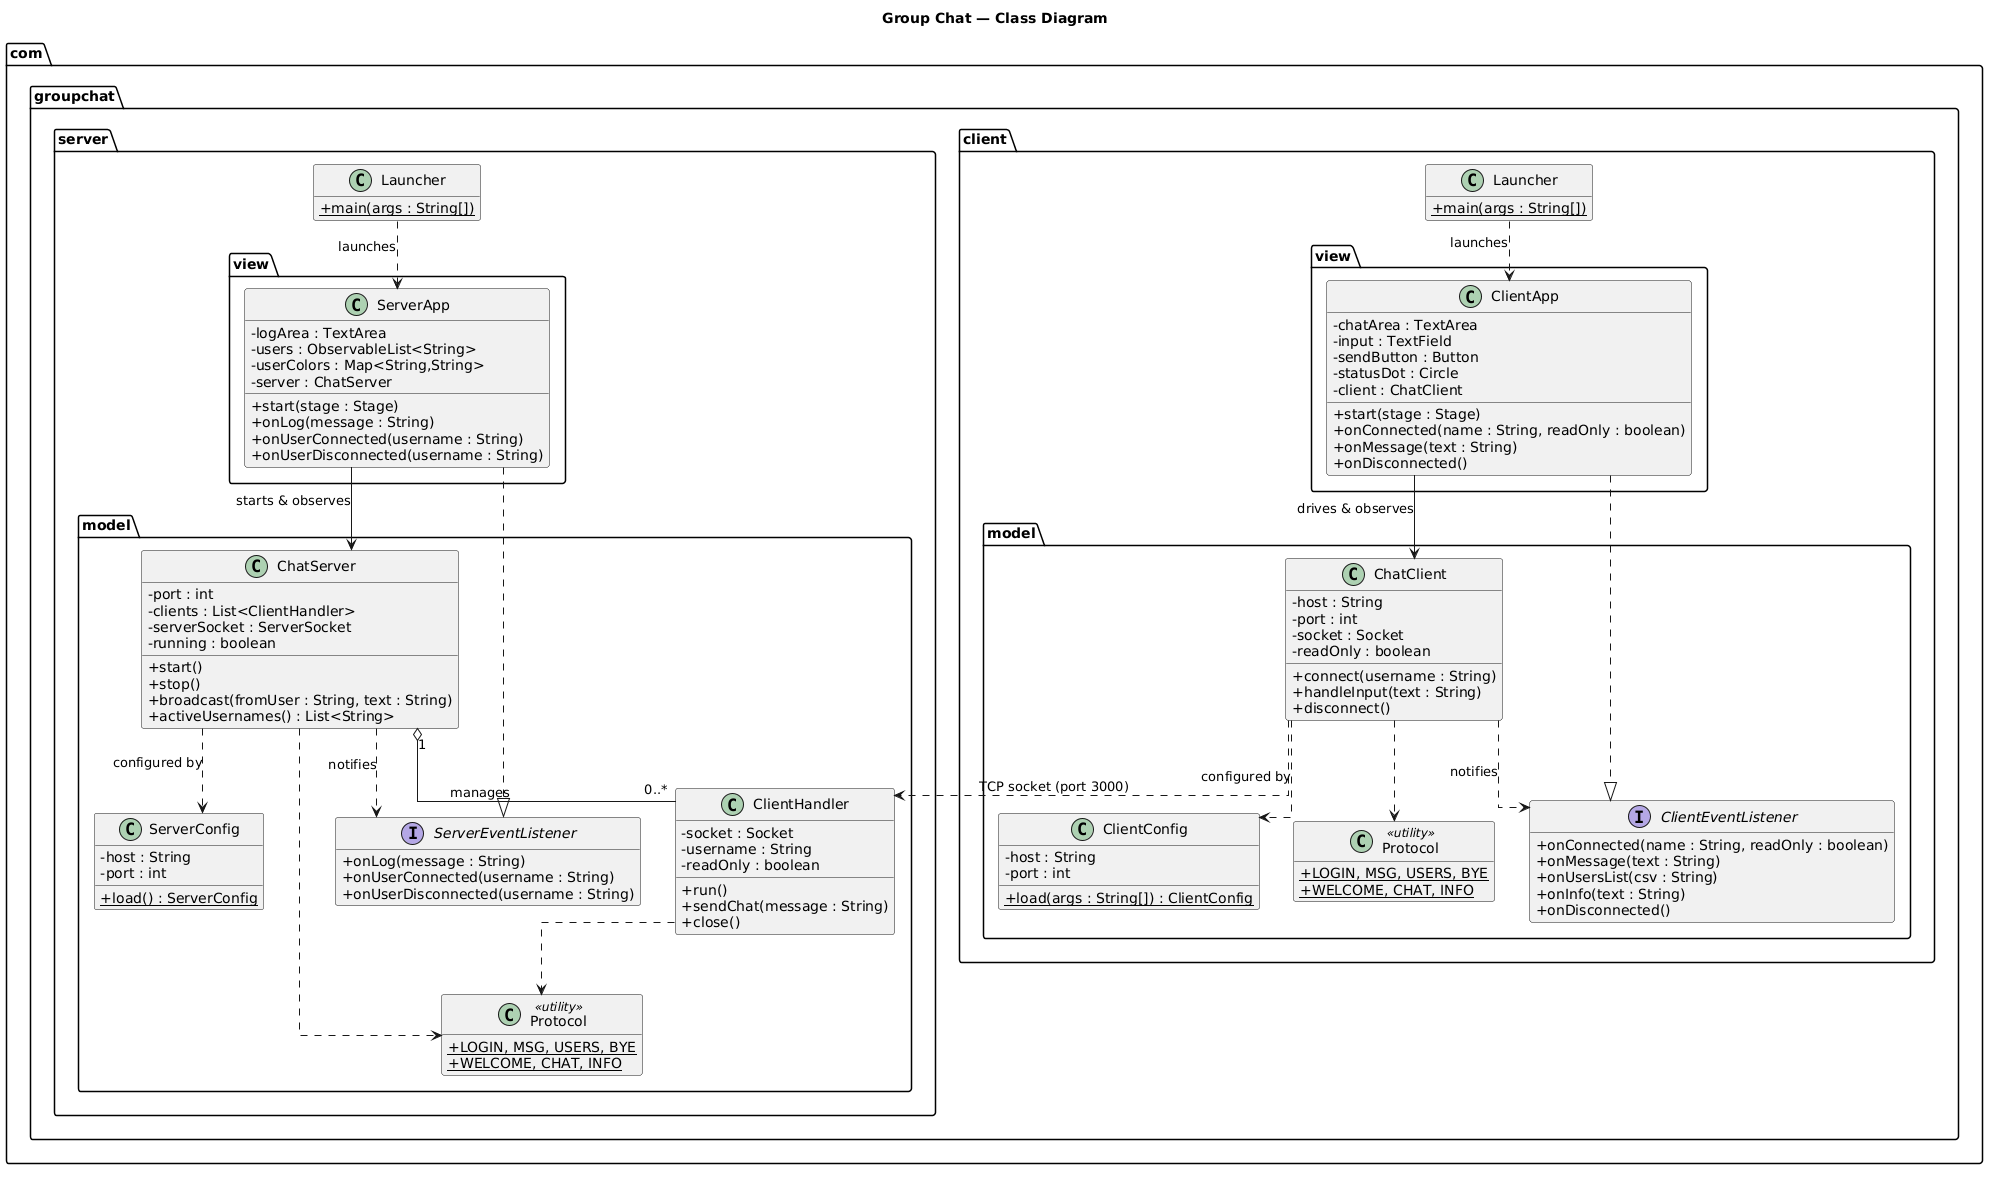

The diagram above was rendered by PlantUML. Its source (embedded in the PNG):
@startuml
title Group Chat — Class Diagram
skinparam classAttributeIconSize 0
skinparam linetype ortho
hide empty members

package "com.groupchat.server" {

  class ServerLauncher as "Launcher" {
    +{static} main(args : String[])
  }

  package model {
    class ChatServer {
      -port : int
      -clients : List<ClientHandler>
      -serverSocket : ServerSocket
      -running : boolean
      +start()
      +stop()
      +broadcast(fromUser : String, text : String)
      +activeUsernames() : List<String>
    }
    class ClientHandler {
      -socket : Socket
      -username : String
      -readOnly : boolean
      +run()
      +sendChat(message : String)
      +close()
    }
    interface ServerEventListener {
      +onLog(message : String)
      +onUserConnected(username : String)
      +onUserDisconnected(username : String)
    }
    class ServerConfig {
      -host : String
      -port : int
      +{static} load() : ServerConfig
    }
    class ServerProtocol as "Protocol" << utility >> {
      +{static} LOGIN, MSG, USERS, BYE
      +{static} WELCOME, CHAT, INFO
    }
  }

  package view {
    class ServerApp {
      -logArea : TextArea
      -users : ObservableList<String>
      -userColors : Map<String,String>
      -server : ChatServer
      +start(stage : Stage)
      +onLog(message : String)
      +onUserConnected(username : String)
      +onUserDisconnected(username : String)
    }
  }
}

package "com.groupchat.client" {

  class ClientLauncher as "Launcher" {
    +{static} main(args : String[])
  }

  package model {
    class ChatClient {
      -host : String
      -port : int
      -socket : Socket
      -readOnly : boolean
      +connect(username : String)
      +handleInput(text : String)
      +disconnect()
    }
    interface ClientEventListener {
      +onConnected(name : String, readOnly : boolean)
      +onMessage(text : String)
      +onUsersList(csv : String)
      +onInfo(text : String)
      +onDisconnected()
    }
    class ClientConfig {
      -host : String
      -port : int
      +{static} load(args : String[]) : ClientConfig
    }
    class ClientProtocol as "Protocol" << utility >> {
      +{static} LOGIN, MSG, USERS, BYE
      +{static} WELCOME, CHAT, INFO
    }
  }

  package view {
    class ClientApp {
      -chatArea : TextArea
      -input : TextField
      -sendButton : Button
      -statusDot : Circle
      -client : ChatClient
      +start(stage : Stage)
      +onConnected(name : String, readOnly : boolean)
      +onMessage(text : String)
      +onDisconnected()
    }
  }
}

' ---- server relationships ----
ServerLauncher ..> ServerApp : launches
ServerApp ..|> ServerEventListener
ServerApp --> ChatServer : starts & observes
ChatServer "1" o-- "0..*" ClientHandler : manages
ChatServer ..> ServerEventListener : notifies
ChatServer ..> ServerConfig : configured by
ClientHandler ..> ServerProtocol
ChatServer ..> ServerProtocol

' ---- client relationships ----
ClientLauncher ..> ClientApp : launches
ClientApp ..|> ClientEventListener
ClientApp --> ChatClient : drives & observes
ChatClient ..> ClientEventListener : notifies
ChatClient ..> ClientConfig : configured by
ChatClient ..> ClientProtocol

' ---- network link ----
ChatClient ..> ClientHandler : TCP socket (port 3000)
@enduml